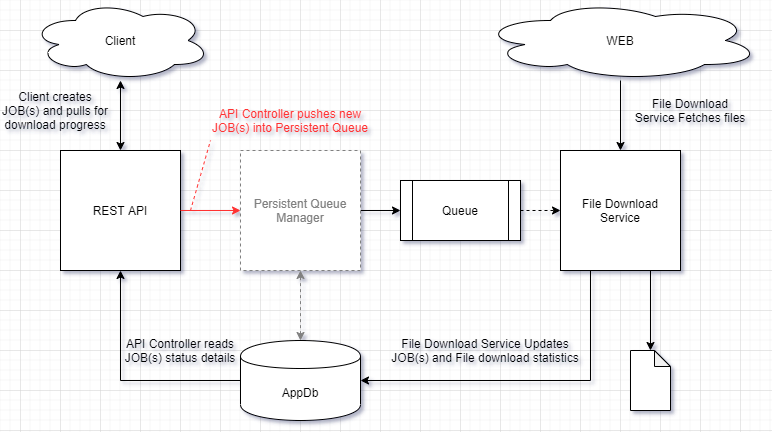

The diagram above was exported from draw.io. Its source (the exported page's mxGraphModel, read from the mxfile embedded in the PNG):
<mxGraphModel dx="1048" dy="775" grid="1" gridSize="10" guides="1" tooltips="1" connect="1" arrows="1" fold="1" page="1" pageScale="1" pageWidth="827" pageHeight="1169" math="0" shadow="0">
  <root>
    <mxCell id="0" />
    <mxCell id="1" parent="0" />
    <mxCell id="O8O0933cFUR8PVKoIWRN-12" value="" style="edgeStyle=orthogonalEdgeStyle;rounded=0;orthogonalLoop=1;jettySize=auto;html=1;dashed=1;fontColor=#808080;startArrow=classic;startFill=1;strokeColor=#808080;" edge="1" parent="1" source="O8O0933cFUR8PVKoIWRN-1" target="O8O0933cFUR8PVKoIWRN-9">
      <mxGeometry relative="1" as="geometry" />
    </mxCell>
    <mxCell id="O8O0933cFUR8PVKoIWRN-1" value="AppDb" style="shape=cylinder;whiteSpace=wrap;html=1;boundedLbl=1;backgroundOutline=1;" vertex="1" parent="1">
      <mxGeometry x="260" y="670" width="120" height="80" as="geometry" />
    </mxCell>
    <mxCell id="O8O0933cFUR8PVKoIWRN-14" value="" style="edgeStyle=orthogonalEdgeStyle;rounded=0;orthogonalLoop=1;jettySize=auto;html=1;dashed=1;fontColor=#808080;" edge="1" parent="1" source="O8O0933cFUR8PVKoIWRN-7" target="O8O0933cFUR8PVKoIWRN-13">
      <mxGeometry relative="1" as="geometry" />
    </mxCell>
    <mxCell id="O8O0933cFUR8PVKoIWRN-7" value="Queue" style="shape=process;whiteSpace=wrap;html=1;backgroundOutline=1;" vertex="1" parent="1">
      <mxGeometry x="420" y="510" width="120" height="60" as="geometry" />
    </mxCell>
    <mxCell id="O8O0933cFUR8PVKoIWRN-18" value="" style="edgeStyle=orthogonalEdgeStyle;rounded=0;orthogonalLoop=1;jettySize=auto;html=1;fontColor=#000000;strokeColor=#000000;startArrow=classic;startFill=1;" edge="1" parent="1" source="O8O0933cFUR8PVKoIWRN-8" target="O8O0933cFUR8PVKoIWRN-17">
      <mxGeometry relative="1" as="geometry" />
    </mxCell>
    <mxCell id="O8O0933cFUR8PVKoIWRN-20" value="" style="edgeStyle=orthogonalEdgeStyle;rounded=0;orthogonalLoop=1;jettySize=auto;html=1;startArrow=classic;startFill=1;strokeColor=#000000;fontColor=#000000;entryX=0;entryY=0.5;entryDx=0;entryDy=0;exitX=0.5;exitY=1;exitDx=0;exitDy=0;endArrow=none;endFill=0;" edge="1" parent="1" source="O8O0933cFUR8PVKoIWRN-8" target="O8O0933cFUR8PVKoIWRN-1">
      <mxGeometry relative="1" as="geometry">
        <mxPoint x="140" y="680" as="targetPoint" />
      </mxGeometry>
    </mxCell>
    <mxCell id="O8O0933cFUR8PVKoIWRN-8" value="REST API" style="whiteSpace=wrap;html=1;aspect=fixed;" vertex="1" parent="1">
      <mxGeometry x="80" y="480" width="120" height="120" as="geometry" />
    </mxCell>
    <mxCell id="O8O0933cFUR8PVKoIWRN-10" value="" style="edgeStyle=orthogonalEdgeStyle;rounded=0;orthogonalLoop=1;jettySize=auto;html=1;" edge="1" parent="1" source="O8O0933cFUR8PVKoIWRN-9" target="O8O0933cFUR8PVKoIWRN-7">
      <mxGeometry relative="1" as="geometry" />
    </mxCell>
    <mxCell id="O8O0933cFUR8PVKoIWRN-9" value="Persistent Queue Manager" style="whiteSpace=wrap;html=1;aspect=fixed;dashed=1;strokeColor=#808080;fontColor=#808080;" vertex="1" parent="1">
      <mxGeometry x="260" y="480" width="120" height="120" as="geometry" />
    </mxCell>
    <mxCell id="O8O0933cFUR8PVKoIWRN-22" value="" style="edgeStyle=orthogonalEdgeStyle;rounded=0;orthogonalLoop=1;jettySize=auto;html=1;startArrow=none;startFill=0;strokeColor=#000000;fontColor=#000000;entryX=1;entryY=0.5;entryDx=0;entryDy=0;exitX=0.25;exitY=1;exitDx=0;exitDy=0;" edge="1" parent="1" source="O8O0933cFUR8PVKoIWRN-13" target="O8O0933cFUR8PVKoIWRN-1">
      <mxGeometry relative="1" as="geometry">
        <mxPoint x="640" y="680" as="targetPoint" />
      </mxGeometry>
    </mxCell>
    <mxCell id="O8O0933cFUR8PVKoIWRN-27" value="" style="edgeStyle=orthogonalEdgeStyle;rounded=0;orthogonalLoop=1;jettySize=auto;html=1;startArrow=none;startFill=0;strokeColor=#000000;fontColor=#000000;exitX=0.75;exitY=1;exitDx=0;exitDy=0;entryX=0.5;entryY=0;entryDx=0;entryDy=0;entryPerimeter=0;" edge="1" parent="1" source="O8O0933cFUR8PVKoIWRN-13" target="O8O0933cFUR8PVKoIWRN-25">
      <mxGeometry relative="1" as="geometry">
        <mxPoint x="640" y="680" as="targetPoint" />
      </mxGeometry>
    </mxCell>
    <mxCell id="O8O0933cFUR8PVKoIWRN-13" value="File Download Service" style="whiteSpace=wrap;html=1;aspect=fixed;" vertex="1" parent="1">
      <mxGeometry x="580" y="480" width="120" height="120" as="geometry" />
    </mxCell>
    <mxCell id="O8O0933cFUR8PVKoIWRN-23" value="" style="edgeStyle=orthogonalEdgeStyle;rounded=0;orthogonalLoop=1;jettySize=auto;html=1;startArrow=none;startFill=0;strokeColor=#000000;fontColor=#000000;" edge="1" parent="1" source="O8O0933cFUR8PVKoIWRN-16" target="O8O0933cFUR8PVKoIWRN-13">
      <mxGeometry relative="1" as="geometry" />
    </mxCell>
    <mxCell id="O8O0933cFUR8PVKoIWRN-16" value="WEB" style="ellipse;shape=cloud;whiteSpace=wrap;html=1;strokeColor=#000000;fontColor=#000000;" vertex="1" parent="1">
      <mxGeometry x="500" y="330" width="280" height="80" as="geometry" />
    </mxCell>
    <mxCell id="O8O0933cFUR8PVKoIWRN-17" value="Client" style="ellipse;shape=cloud;whiteSpace=wrap;html=1;strokeColor=#000000;fontColor=#000000;" vertex="1" parent="1">
      <mxGeometry x="50" y="330" width="180" height="80" as="geometry" />
    </mxCell>
    <mxCell id="O8O0933cFUR8PVKoIWRN-25" value="" style="shape=note;whiteSpace=wrap;html=1;backgroundOutline=1;darkOpacity=0.05;strokeColor=#000000;fontColor=#000000;size=16;" vertex="1" parent="1">
      <mxGeometry x="650" y="680" width="40" height="60" as="geometry" />
    </mxCell>
    <mxCell id="O8O0933cFUR8PVKoIWRN-28" value="Client creates JOB(s) and pulls for download progress" style="text;html=1;strokeColor=none;fillColor=none;align=center;verticalAlign=middle;whiteSpace=wrap;rounded=0;fontColor=#000000;" vertex="1" parent="1">
      <mxGeometry x="20" y="420" width="110" height="40" as="geometry" />
    </mxCell>
    <mxCell id="O8O0933cFUR8PVKoIWRN-29" value="API Controller reads JOB(s) status details" style="text;html=1;strokeColor=none;fillColor=none;align=center;verticalAlign=middle;whiteSpace=wrap;rounded=0;fontColor=#000000;" vertex="1" parent="1">
      <mxGeometry x="140" y="660" width="120" height="40" as="geometry" />
    </mxCell>
    <mxCell id="O8O0933cFUR8PVKoIWRN-30" value="" style="endArrow=classic;html=1;strokeColor=#FF3333;fontColor=#000000;exitX=1;exitY=0.5;exitDx=0;exitDy=0;entryX=0;entryY=0.5;entryDx=0;entryDy=0;" edge="1" parent="1" source="O8O0933cFUR8PVKoIWRN-8" target="O8O0933cFUR8PVKoIWRN-9">
      <mxGeometry width="50" height="50" relative="1" as="geometry">
        <mxPoint x="390" y="710" as="sourcePoint" />
        <mxPoint x="440" y="660" as="targetPoint" />
      </mxGeometry>
    </mxCell>
    <mxCell id="O8O0933cFUR8PVKoIWRN-31" value="API Controller pushes new JOB(s) into Persistent Queue" style="text;html=1;strokeColor=none;fillColor=none;align=center;verticalAlign=middle;whiteSpace=wrap;rounded=0;fontColor=#FF3333;" vertex="1" parent="1">
      <mxGeometry x="230" y="440" width="160" height="20" as="geometry" />
    </mxCell>
    <mxCell id="O8O0933cFUR8PVKoIWRN-32" value="" style="endArrow=none;dashed=1;html=1;strokeColor=#FF3333;fontColor=#FF3333;" edge="1" parent="1">
      <mxGeometry width="50" height="50" relative="1" as="geometry">
        <mxPoint x="210" y="540" as="sourcePoint" />
        <mxPoint x="230" y="470" as="targetPoint" />
      </mxGeometry>
    </mxCell>
    <mxCell id="O8O0933cFUR8PVKoIWRN-36" value="File Download Service Fetches files" style="text;html=1;strokeColor=none;fillColor=none;align=center;verticalAlign=middle;whiteSpace=wrap;rounded=0;fontColor=#000000;" vertex="1" parent="1">
      <mxGeometry x="650" y="420" width="120" height="40" as="geometry" />
    </mxCell>
    <mxCell id="O8O0933cFUR8PVKoIWRN-37" value="File Download Service Updates JOB(s) and File download statistics" style="text;html=1;strokeColor=none;fillColor=none;align=center;verticalAlign=middle;whiteSpace=wrap;rounded=0;fontColor=#000000;" vertex="1" parent="1">
      <mxGeometry x="410" y="660" width="190" height="40" as="geometry" />
    </mxCell>
  </root>
</mxGraphModel>